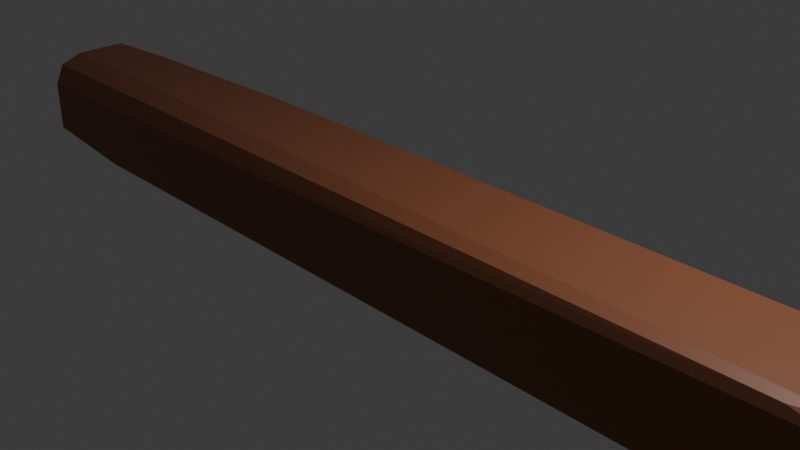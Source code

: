 # Source: wood__beam.blend  (saved by Blender 4.5.88; exported with 4.5.12 LTS)
import bpy
from mathutils import Matrix  # noqa: F401  (used for matrix-valued properties, if any)

bpy.ops.wm.read_factory_settings(use_empty=True)
scene = bpy.context.scene
scene.name = 'Scene'

# ---- collections
col_collection = bpy.data.collections.new('Collection'); scene.collection.children.link(col_collection)

# ---- materials (node trees are filled in below, after node groups)
mat_wood = bpy.data.materials.new('Wood')

# ---- material node trees
mat_wood.use_nodes = True; mat_wood.node_tree.nodes.clear()
_N = mat_wood.node_tree.nodes; _L = mat_wood.node_tree.links
n0 = _N.new('ShaderNodeBsdfPrincipled'); n0.name = 'Principled BSDF'; n0.location = (-200, 100)
n0.inputs[0].default_value = (0.2462, 0.08438, 0.0382, 1.0)
n1 = _N.new('ShaderNodeOutputMaterial'); n1.name = 'Material Output'; n1.location = (200, 100)
_L.new(n0.outputs[0], n1.inputs[0])
n1.is_active_output = True

# ---- world
world_world = bpy.data.worlds.new('World'); scene.world = world_world
world_world.use_nodes = True; world_world.node_tree.nodes.clear()
_N = world_world.node_tree.nodes; _L = world_world.node_tree.links
n0 = _N.new('ShaderNodeOutputWorld'); n0.name = 'World Output'; n0.location = (200, 100)
n1 = _N.new('ShaderNodeBackground'); n1.name = 'Background'; n1.location = (-200, 100)
n1.inputs[0].default_value = (0.05088, 0.05088, 0.05088, 1.0)
_L.new(n1.outputs[0], n0.inputs[0])
n0.is_active_output = True
world_world.color = (0.05088, 0.05088, 0.05088)
world_world.sun_shadow_jitter_overblur = 0.0

# ---- cameras
cam_camera = bpy.data.cameras.new('Camera')
cam_camera.clip_end = 100.0
cam_camera.ortho_scale = 7.314

# ---- lights
light_light = bpy.data.lights.new('Light', 'POINT')
light_light.energy = 1000.0
light_light.shadow_soft_size = 0.1

# ---- meshes
me_cube_007 = bpy.data.meshes.new('Cube.007')
me_cube_007.from_pydata([(5.079, -0.6179, -0.6707), (5.079, -0.6179, 0.2906), (5.079, 0.5919, -0.4361), (5.079, 0.3308, -0.6707), (-5.957, 0.5919, 0.2279), (-5.957, 0.382, 0.4164), (-2.575, 0.5919, 0.4164), (-5.081, 0.5919, 0.3142), (-5.081, 0.4781, 0.4164), (-4.664, -0.6179, -0.6707), (-5.957, -0.6179, -0.5433), (-5.957, -0.4761, -0.6707), (-5.957, 0.5919, -0.6061), (-5.957, 0.52, -0.6707), (3.353, 0.52, -0.6707), (3.353, 0.5919, -0.6061), (-5.957, -0.6179, 0.06892), (-5.957, -0.2311, 0.4164), (-5.957, -0.5046, 0.3147), (5.079, -0.4779, 0.4164), (5.079, -0.6179, 0.2906), (4.55, -0.5769, 0.3796), (4.163, 0.5919, 0.4164), (5.079, 0.5919, 0.3263), (4.811, 0.5919, 0.39), (5.079, -0.5782, 0.3263), (5.079, -0.4779, 0.4164), (5.079, -0.5281, 0.3713)], [], [(6, 7, 8), (8, 7, 4, 5), (9, 10, 11), (12, 15, 14, 13), (13, 14, 3, 0, 9, 11), (14, 15, 2, 3), (16, 20, 21, 18), (18, 21, 19, 17), (0, 1, 20, 16, 10, 9), (11, 10, 16, 18, 17, 5, 4, 12, 13), (25, 23, 24, 27), (27, 24, 22, 26), (22, 6, 8, 5, 17, 19, 26), (3, 2, 23, 25, 1, 0), (12, 4, 7, 6, 22, 24, 23, 2, 15), (19, 21, 20, 1, 25, 27, 26)])
_uv = me_cube_007.uv_layers.new(name='UVMap')
_uv.uv.foreach_set('vector', [0.7984, 0.5, 0.6525, 0.3208, 0.8516, 0.5188, 0.8516, 0.5188, 0.6525, 0.3208, 0.5816, 0.25, 0.8685, 0.5346, 0.1543, 0.75, 0.4043, 1.0, 0.128, 0.7123, 0.125, 0.5, 0.3684, 0.4803, 0.3551, 0.4957, 0.1252, 0.5143, 0.1252, 0.5143, 0.3551, 0.4957, 0.375, 0.5539, 0.375, 0.75, 0.1543, 0.75, 0.128, 0.7123, 0.3551, 0.4957, 0.3684, 0.4803, 0.4289, 0.5, 0.375, 0.5539, 0.5451, 1.0, 0.5961, 0.75, 0.6393, 0.7641, 0.625, 1.0, 0.875, 0.75, 0.6393, 0.7641, 0.625, 0.7211, 0.8725, 0.6667, 0.375, 0.75, 0.5961, 0.75, 0.5961, 0.75, 0.5451, 1.0, 0.4043, 1.0, 0.375, 0.9707, 0.375, 0.0293, 0.4043, 0.0, 0.5451, 0.0, 0.6016, 0.02341, 0.625, 0.07992, 0.625, 0.2066, 0.5816, 0.25, 0.3899, 0.25, 0.375, 0.2351, 0.6043, 0.7418, 0.6043, 0.5, 0.6194, 0.4945, 0.6245, 0.7216, 0.6245, 0.7216, 0.6194, 0.4945, 0.6345, 0.4887, 0.625, 0.7211, 0.6345, 0.4887, 0.7984, 0.5, 0.8516, 0.5188, 0.8685, 0.5346, 0.8725, 0.6667, 0.625, 0.7211, 0.625, 0.7211, 0.375, 0.5539, 0.4289, 0.5, 0.6043, 0.5, 0.6043, 0.7418, 0.5961, 0.75, 0.375, 0.75, 0.3899, 0.25, 0.5816, 0.25, 0.6015, 0.2698, 0.625, 0.3266, 0.6345, 0.4887, 0.6194, 0.4945, 0.6043, 0.5, 0.4289, 0.5, 0.3684, 0.4803, 0.625, 0.7211, 0.6393, 0.7641, 0.5961, 0.75, 0.5961, 0.75, 0.6043, 0.7418, 0.6245, 0.7216, 0.625, 0.7211])
me_cube_007.materials.append(mat_wood)
me_cube_007.update()

# ---- objects
ob_light = bpy.data.objects.new('Light', light_light)
ob_camera = bpy.data.objects.new('Camera', cam_camera)
ob_wood_beam = bpy.data.objects.new('Wood_Beam', me_cube_007)

# ---- transforms, parenting, visibility, modifiers, constraints
ob_light.location = (4.076, 1.005, 5.904)
ob_light.rotation_euler = (0.6503, 0.05522, 1.866)
ob_light.lock_rotations_4d = False
ob_light.empty_display_type = 'ARROWS'
ob_light.color = (0.0, 0.0, 0.0, 0.0)
ob_light.lineart.crease_threshold = 0.0
ob_camera.location = (7.359, -6.926, 4.958)
ob_camera.rotation_euler = (1.109, 0.0, 0.8149)
ob_camera.lock_rotations_4d = False
ob_camera.empty_display_type = 'ARROWS'
ob_camera.color = (0.0, 0.0, 0.0, 0.0)
ob_camera.display_type = 'WIRE'
ob_camera.lineart.crease_threshold = 0.0
ob_wood_beam.location = (0.0, 0.0, 0.0)

# ---- collection membership
col_collection.objects.link(ob_light)
col_collection.objects.link(ob_camera)
col_collection.objects.link(ob_wood_beam)

# ---- scene / render settings (as saved in the file)
scene.camera = ob_camera
scene.frame_start = 1; scene.frame_end = 250; scene.frame_set(1)
scene.render.engine = 'BLENDER_EEVEE_NEXT'
bpy.context.view_layer.update()
